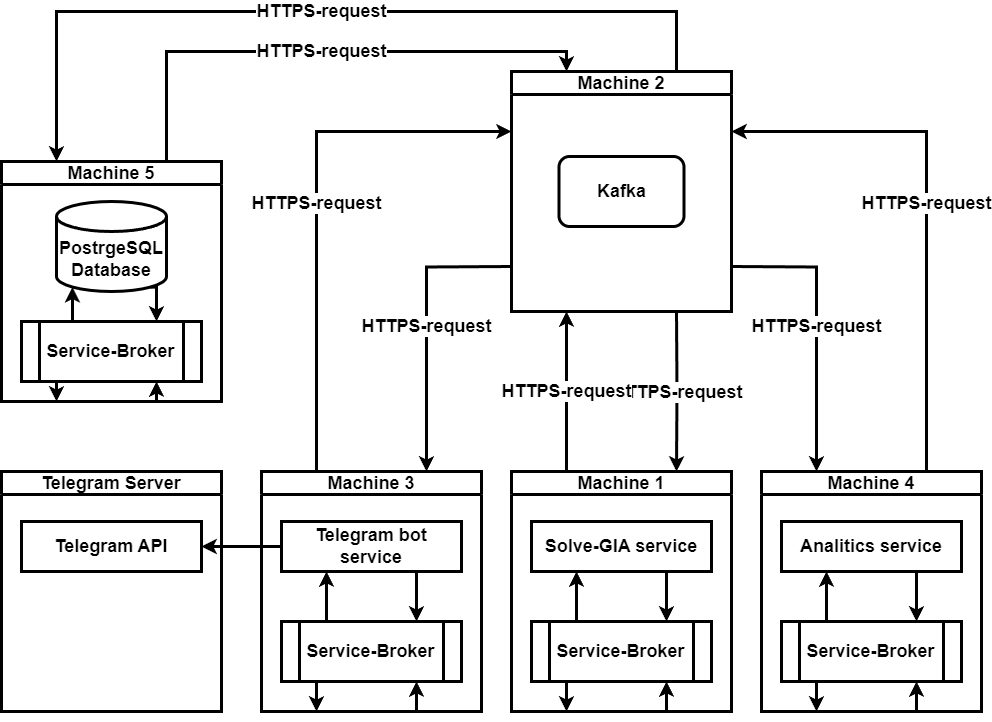

The diagram above was exported from draw.io. Its source (the exported page's mxGraphModel, read from the mxfile embedded in the PNG):
<mxGraphModel dx="1670" dy="962" grid="1" gridSize="10" guides="1" tooltips="1" connect="1" arrows="1" fold="1" page="1" pageScale="1" pageWidth="850" pageHeight="1100" math="0" shadow="0" extFonts="Permanent Marker^https://fonts.googleapis.com/css?family=Permanent+Marker">
  <root>
    <mxCell id="0" />
    <mxCell id="1" parent="0" />
    <mxCell id="iO7XN2Z6oZD6PPcnX_Sq-40" value="&lt;font style=&quot;font-size: 18px;&quot;&gt;HTTPS-request&lt;/font&gt;" style="edgeStyle=orthogonalEdgeStyle;rounded=0;orthogonalLoop=1;jettySize=auto;html=1;exitX=0.75;exitY=1;exitDx=0;exitDy=0;entryX=0.75;entryY=0;entryDx=0;entryDy=0;fillColor=none;fontStyle=1;fontSize=18;strokeWidth=3;" edge="1" parent="1" target="iO7XN2Z6oZD6PPcnX_Sq-10">
      <mxGeometry relative="1" as="geometry">
        <mxPoint x="1085" y="710" as="sourcePoint" />
      </mxGeometry>
    </mxCell>
    <mxCell id="iO7XN2Z6oZD6PPcnX_Sq-43" value="&lt;font style=&quot;font-size: 18px;&quot;&gt;HTTPS-request&lt;/font&gt;" style="edgeStyle=orthogonalEdgeStyle;rounded=0;orthogonalLoop=1;jettySize=auto;html=1;exitX=0;exitY=0.75;exitDx=0;exitDy=0;entryX=0.75;entryY=0;entryDx=0;entryDy=0;fillColor=none;fontStyle=1;fontSize=18;strokeWidth=3;" edge="1" parent="1" target="iO7XN2Z6oZD6PPcnX_Sq-21">
      <mxGeometry relative="1" as="geometry">
        <mxPoint x="920" y="665" as="sourcePoint" />
      </mxGeometry>
    </mxCell>
    <mxCell id="iO7XN2Z6oZD6PPcnX_Sq-45" value="&lt;font style=&quot;font-size: 18px;&quot;&gt;HTTPS-request&lt;/font&gt;" style="edgeStyle=orthogonalEdgeStyle;rounded=0;orthogonalLoop=1;jettySize=auto;html=1;exitX=1;exitY=0.75;exitDx=0;exitDy=0;entryX=0.25;entryY=0;entryDx=0;entryDy=0;fillColor=none;fontStyle=1;fontSize=18;strokeWidth=3;" edge="1" parent="1" target="iO7XN2Z6oZD6PPcnX_Sq-28">
      <mxGeometry relative="1" as="geometry">
        <mxPoint x="1140" y="665" as="sourcePoint" />
      </mxGeometry>
    </mxCell>
    <mxCell id="iO7XN2Z6oZD6PPcnX_Sq-10" value="Machine 1" style="swimlane;whiteSpace=wrap;html=1;fillColor=none;fontStyle=1;fontSize=18;strokeWidth=3;" vertex="1" parent="1">
      <mxGeometry x="920" y="870" width="220" height="240" as="geometry" />
    </mxCell>
    <mxCell id="iO7XN2Z6oZD6PPcnX_Sq-15" style="edgeStyle=orthogonalEdgeStyle;rounded=0;orthogonalLoop=1;jettySize=auto;html=1;exitX=0.75;exitY=1;exitDx=0;exitDy=0;entryX=0.75;entryY=0;entryDx=0;entryDy=0;fillColor=none;fontStyle=1;fontSize=18;strokeWidth=3;" edge="1" parent="iO7XN2Z6oZD6PPcnX_Sq-10" source="iO7XN2Z6oZD6PPcnX_Sq-2" target="iO7XN2Z6oZD6PPcnX_Sq-11">
      <mxGeometry relative="1" as="geometry" />
    </mxCell>
    <mxCell id="iO7XN2Z6oZD6PPcnX_Sq-2" value="&lt;font style=&quot;font-size: 18px;&quot;&gt;Solve-GIA service&lt;/font&gt;" style="rounded=0;whiteSpace=wrap;html=1;fillColor=none;fontStyle=1;fontSize=18;strokeWidth=3;" vertex="1" parent="iO7XN2Z6oZD6PPcnX_Sq-10">
      <mxGeometry x="20" y="50" width="180" height="50" as="geometry" />
    </mxCell>
    <mxCell id="iO7XN2Z6oZD6PPcnX_Sq-16" style="edgeStyle=orthogonalEdgeStyle;rounded=0;orthogonalLoop=1;jettySize=auto;html=1;exitX=0.25;exitY=0;exitDx=0;exitDy=0;entryX=0.25;entryY=1;entryDx=0;entryDy=0;fillColor=none;fontStyle=1;fontSize=18;strokeWidth=3;" edge="1" parent="iO7XN2Z6oZD6PPcnX_Sq-10" source="iO7XN2Z6oZD6PPcnX_Sq-11" target="iO7XN2Z6oZD6PPcnX_Sq-2">
      <mxGeometry relative="1" as="geometry" />
    </mxCell>
    <mxCell id="iO7XN2Z6oZD6PPcnX_Sq-147" style="edgeStyle=orthogonalEdgeStyle;rounded=0;orthogonalLoop=1;jettySize=auto;html=1;exitX=0.25;exitY=1;exitDx=0;exitDy=0;entryX=0.25;entryY=1;entryDx=0;entryDy=0;fillColor=none;fontStyle=1;fontSize=18;strokeWidth=3;" edge="1" parent="iO7XN2Z6oZD6PPcnX_Sq-10" source="iO7XN2Z6oZD6PPcnX_Sq-11" target="iO7XN2Z6oZD6PPcnX_Sq-10">
      <mxGeometry relative="1" as="geometry" />
    </mxCell>
    <mxCell id="iO7XN2Z6oZD6PPcnX_Sq-11" value="&lt;font style=&quot;font-size: 18px;&quot;&gt;Service-Broker&lt;/font&gt;" style="shape=process;whiteSpace=wrap;html=1;backgroundOutline=1;fillColor=none;fontStyle=1;fontSize=18;strokeWidth=3;" vertex="1" parent="iO7XN2Z6oZD6PPcnX_Sq-10">
      <mxGeometry x="20" y="150" width="180" height="60" as="geometry" />
    </mxCell>
    <mxCell id="iO7XN2Z6oZD6PPcnX_Sq-148" style="edgeStyle=orthogonalEdgeStyle;rounded=0;orthogonalLoop=1;jettySize=auto;html=1;exitX=0.75;exitY=1;exitDx=0;exitDy=0;entryX=0.75;entryY=1;entryDx=0;entryDy=0;fillColor=none;fontStyle=1;fontSize=18;strokeWidth=3;" edge="1" parent="iO7XN2Z6oZD6PPcnX_Sq-10" source="iO7XN2Z6oZD6PPcnX_Sq-10" target="iO7XN2Z6oZD6PPcnX_Sq-11">
      <mxGeometry relative="1" as="geometry" />
    </mxCell>
    <mxCell id="iO7XN2Z6oZD6PPcnX_Sq-42" value="&lt;font style=&quot;font-size: 18px;&quot;&gt;HTTPS-request&lt;/font&gt;" style="edgeStyle=orthogonalEdgeStyle;rounded=0;orthogonalLoop=1;jettySize=auto;html=1;exitX=0.25;exitY=0;exitDx=0;exitDy=0;entryX=0;entryY=0.25;entryDx=0;entryDy=0;fillColor=none;fontStyle=1;fontSize=18;strokeWidth=3;" edge="1" parent="1" source="iO7XN2Z6oZD6PPcnX_Sq-21" target="iO7XN2Z6oZD6PPcnX_Sq-92">
      <mxGeometry relative="1" as="geometry">
        <mxPoint x="920" y="575" as="targetPoint" />
      </mxGeometry>
    </mxCell>
    <mxCell id="iO7XN2Z6oZD6PPcnX_Sq-21" value="Machine 3" style="swimlane;whiteSpace=wrap;html=1;fillColor=none;fontStyle=1;fontSize=18;strokeWidth=3;" vertex="1" parent="1">
      <mxGeometry x="670" y="870" width="220" height="240" as="geometry" />
    </mxCell>
    <mxCell id="iO7XN2Z6oZD6PPcnX_Sq-22" style="edgeStyle=orthogonalEdgeStyle;rounded=0;orthogonalLoop=1;jettySize=auto;html=1;exitX=0.75;exitY=1;exitDx=0;exitDy=0;entryX=0.75;entryY=0;entryDx=0;entryDy=0;fillColor=none;fontStyle=1;fontSize=18;strokeWidth=3;" edge="1" parent="iO7XN2Z6oZD6PPcnX_Sq-21" source="iO7XN2Z6oZD6PPcnX_Sq-23" target="iO7XN2Z6oZD6PPcnX_Sq-25">
      <mxGeometry relative="1" as="geometry" />
    </mxCell>
    <mxCell id="iO7XN2Z6oZD6PPcnX_Sq-23" value="&lt;span style=&quot;font-size: 18px;&quot;&gt;Telegram bot service&lt;br style=&quot;font-size: 18px;&quot;&gt;&lt;/span&gt;" style="rounded=0;whiteSpace=wrap;html=1;fillColor=none;fontStyle=1;fontSize=18;strokeWidth=3;" vertex="1" parent="iO7XN2Z6oZD6PPcnX_Sq-21">
      <mxGeometry x="20" y="50" width="180" height="50" as="geometry" />
    </mxCell>
    <mxCell id="iO7XN2Z6oZD6PPcnX_Sq-24" style="edgeStyle=orthogonalEdgeStyle;rounded=0;orthogonalLoop=1;jettySize=auto;html=1;exitX=0.25;exitY=0;exitDx=0;exitDy=0;entryX=0.25;entryY=1;entryDx=0;entryDy=0;fillColor=none;fontStyle=1;fontSize=18;strokeWidth=3;" edge="1" parent="iO7XN2Z6oZD6PPcnX_Sq-21" source="iO7XN2Z6oZD6PPcnX_Sq-25" target="iO7XN2Z6oZD6PPcnX_Sq-23">
      <mxGeometry relative="1" as="geometry" />
    </mxCell>
    <mxCell id="iO7XN2Z6oZD6PPcnX_Sq-145" style="edgeStyle=orthogonalEdgeStyle;rounded=0;orthogonalLoop=1;jettySize=auto;html=1;exitX=0.25;exitY=1;exitDx=0;exitDy=0;entryX=0.25;entryY=1;entryDx=0;entryDy=0;fillColor=none;fontStyle=1;fontSize=18;strokeWidth=3;" edge="1" parent="iO7XN2Z6oZD6PPcnX_Sq-21" source="iO7XN2Z6oZD6PPcnX_Sq-25" target="iO7XN2Z6oZD6PPcnX_Sq-21">
      <mxGeometry relative="1" as="geometry" />
    </mxCell>
    <mxCell id="iO7XN2Z6oZD6PPcnX_Sq-25" value="&lt;font style=&quot;font-size: 18px;&quot;&gt;Service-Broker&lt;/font&gt;" style="shape=process;whiteSpace=wrap;html=1;backgroundOutline=1;fillColor=none;fontStyle=1;fontSize=18;strokeWidth=3;" vertex="1" parent="iO7XN2Z6oZD6PPcnX_Sq-21">
      <mxGeometry x="20" y="150" width="180" height="60" as="geometry" />
    </mxCell>
    <mxCell id="iO7XN2Z6oZD6PPcnX_Sq-146" style="edgeStyle=orthogonalEdgeStyle;rounded=0;orthogonalLoop=1;jettySize=auto;html=1;exitX=0.75;exitY=1;exitDx=0;exitDy=0;entryX=0.75;entryY=1;entryDx=0;entryDy=0;fillColor=none;fontStyle=1;fontSize=18;strokeWidth=3;" edge="1" parent="iO7XN2Z6oZD6PPcnX_Sq-21" source="iO7XN2Z6oZD6PPcnX_Sq-21" target="iO7XN2Z6oZD6PPcnX_Sq-25">
      <mxGeometry relative="1" as="geometry" />
    </mxCell>
    <mxCell id="iO7XN2Z6oZD6PPcnX_Sq-46" value="&lt;font style=&quot;font-size: 18px;&quot;&gt;HTTPS-request&lt;/font&gt;" style="edgeStyle=orthogonalEdgeStyle;rounded=0;orthogonalLoop=1;jettySize=auto;html=1;exitX=0.75;exitY=0;exitDx=0;exitDy=0;entryX=1;entryY=0.25;entryDx=0;entryDy=0;fillColor=none;fontStyle=1;fontSize=18;strokeWidth=3;" edge="1" parent="1" source="iO7XN2Z6oZD6PPcnX_Sq-28" target="iO7XN2Z6oZD6PPcnX_Sq-92">
      <mxGeometry relative="1" as="geometry">
        <mxPoint x="1300" y="530" as="targetPoint" />
      </mxGeometry>
    </mxCell>
    <mxCell id="iO7XN2Z6oZD6PPcnX_Sq-28" value="Machine 4" style="swimlane;whiteSpace=wrap;html=1;fillColor=none;fontStyle=1;fontSize=18;strokeWidth=3;" vertex="1" parent="1">
      <mxGeometry x="1170" y="870" width="220" height="240" as="geometry" />
    </mxCell>
    <mxCell id="iO7XN2Z6oZD6PPcnX_Sq-29" style="edgeStyle=orthogonalEdgeStyle;rounded=0;orthogonalLoop=1;jettySize=auto;html=1;exitX=0.75;exitY=1;exitDx=0;exitDy=0;entryX=0.75;entryY=0;entryDx=0;entryDy=0;fillColor=none;fontStyle=1;fontSize=18;strokeWidth=3;" edge="1" parent="iO7XN2Z6oZD6PPcnX_Sq-28" source="iO7XN2Z6oZD6PPcnX_Sq-30" target="iO7XN2Z6oZD6PPcnX_Sq-32">
      <mxGeometry relative="1" as="geometry" />
    </mxCell>
    <mxCell id="iO7XN2Z6oZD6PPcnX_Sq-30" value="&lt;span style=&quot;font-size: 18px;&quot;&gt;Analitics service&lt;/span&gt;" style="rounded=0;whiteSpace=wrap;html=1;fillColor=none;fontStyle=1;fontSize=18;strokeWidth=3;" vertex="1" parent="iO7XN2Z6oZD6PPcnX_Sq-28">
      <mxGeometry x="20" y="50" width="180" height="50" as="geometry" />
    </mxCell>
    <mxCell id="iO7XN2Z6oZD6PPcnX_Sq-31" style="edgeStyle=orthogonalEdgeStyle;rounded=0;orthogonalLoop=1;jettySize=auto;html=1;exitX=0.25;exitY=0;exitDx=0;exitDy=0;entryX=0.25;entryY=1;entryDx=0;entryDy=0;fillColor=none;fontStyle=1;fontSize=18;strokeWidth=3;" edge="1" parent="iO7XN2Z6oZD6PPcnX_Sq-28" source="iO7XN2Z6oZD6PPcnX_Sq-32" target="iO7XN2Z6oZD6PPcnX_Sq-30">
      <mxGeometry relative="1" as="geometry" />
    </mxCell>
    <mxCell id="iO7XN2Z6oZD6PPcnX_Sq-149" style="edgeStyle=orthogonalEdgeStyle;rounded=0;orthogonalLoop=1;jettySize=auto;html=1;exitX=0.25;exitY=1;exitDx=0;exitDy=0;entryX=0.25;entryY=1;entryDx=0;entryDy=0;fillColor=none;fontStyle=1;fontSize=18;strokeWidth=3;" edge="1" parent="iO7XN2Z6oZD6PPcnX_Sq-28" source="iO7XN2Z6oZD6PPcnX_Sq-32" target="iO7XN2Z6oZD6PPcnX_Sq-28">
      <mxGeometry relative="1" as="geometry" />
    </mxCell>
    <mxCell id="iO7XN2Z6oZD6PPcnX_Sq-32" value="&lt;font style=&quot;font-size: 18px;&quot;&gt;Service-Broker&lt;/font&gt;" style="shape=process;whiteSpace=wrap;html=1;backgroundOutline=1;fillColor=none;fontStyle=1;fontSize=18;strokeWidth=3;" vertex="1" parent="iO7XN2Z6oZD6PPcnX_Sq-28">
      <mxGeometry x="20" y="150" width="180" height="60" as="geometry" />
    </mxCell>
    <mxCell id="iO7XN2Z6oZD6PPcnX_Sq-150" style="edgeStyle=orthogonalEdgeStyle;rounded=0;orthogonalLoop=1;jettySize=auto;html=1;exitX=0.75;exitY=1;exitDx=0;exitDy=0;entryX=0.75;entryY=1;entryDx=0;entryDy=0;fillColor=none;fontStyle=1;fontSize=18;strokeWidth=3;" edge="1" parent="iO7XN2Z6oZD6PPcnX_Sq-28" source="iO7XN2Z6oZD6PPcnX_Sq-28" target="iO7XN2Z6oZD6PPcnX_Sq-32">
      <mxGeometry relative="1" as="geometry" />
    </mxCell>
    <mxCell id="iO7XN2Z6oZD6PPcnX_Sq-33" value="&lt;font style=&quot;font-size: 18px;&quot;&gt;HTTPS-request&lt;/font&gt;" style="endArrow=classic;html=1;rounded=0;entryX=0.25;entryY=1;entryDx=0;entryDy=0;exitX=0.25;exitY=0;exitDx=0;exitDy=0;fillColor=none;fontStyle=1;fontSize=18;strokeWidth=3;" edge="1" parent="1" source="iO7XN2Z6oZD6PPcnX_Sq-10">
      <mxGeometry relative="1" as="geometry">
        <mxPoint x="980" y="870" as="sourcePoint" />
        <mxPoint x="975" y="710" as="targetPoint" />
      </mxGeometry>
    </mxCell>
    <mxCell id="iO7XN2Z6oZD6PPcnX_Sq-47" value="Telegram Server" style="swimlane;whiteSpace=wrap;html=1;fillColor=none;fontStyle=1;fontSize=18;strokeWidth=3;" vertex="1" parent="1">
      <mxGeometry x="410" y="870" width="220" height="240" as="geometry" />
    </mxCell>
    <mxCell id="iO7XN2Z6oZD6PPcnX_Sq-56" value="&lt;span style=&quot;font-size: 18px;&quot;&gt;Telegram API&lt;br style=&quot;font-size: 18px;&quot;&gt;&lt;/span&gt;" style="rounded=0;whiteSpace=wrap;html=1;fillColor=none;fontStyle=1;fontSize=18;strokeWidth=3;" vertex="1" parent="iO7XN2Z6oZD6PPcnX_Sq-47">
      <mxGeometry x="20" y="50" width="180" height="50" as="geometry" />
    </mxCell>
    <mxCell id="iO7XN2Z6oZD6PPcnX_Sq-57" style="edgeStyle=orthogonalEdgeStyle;rounded=0;orthogonalLoop=1;jettySize=auto;html=1;exitX=0;exitY=0.5;exitDx=0;exitDy=0;entryX=1;entryY=0.5;entryDx=0;entryDy=0;fillColor=none;fontStyle=1;fontSize=18;strokeWidth=3;" edge="1" parent="1" source="iO7XN2Z6oZD6PPcnX_Sq-23" target="iO7XN2Z6oZD6PPcnX_Sq-56">
      <mxGeometry relative="1" as="geometry" />
    </mxCell>
    <mxCell id="iO7XN2Z6oZD6PPcnX_Sq-140" value="&lt;font style=&quot;font-size: 18px;&quot;&gt;HTTPS-request&lt;/font&gt;" style="edgeStyle=orthogonalEdgeStyle;rounded=0;orthogonalLoop=1;jettySize=auto;html=1;exitX=0.75;exitY=0;exitDx=0;exitDy=0;entryX=0.25;entryY=0;entryDx=0;entryDy=0;fillColor=none;fontStyle=1;fontSize=18;strokeWidth=3;" edge="1" parent="1" source="iO7XN2Z6oZD6PPcnX_Sq-92" target="iO7XN2Z6oZD6PPcnX_Sq-113">
      <mxGeometry relative="1" as="geometry">
        <Array as="points">
          <mxPoint x="1085" y="410" />
          <mxPoint x="465" y="410" />
        </Array>
      </mxGeometry>
    </mxCell>
    <mxCell id="iO7XN2Z6oZD6PPcnX_Sq-92" value="Machine 2" style="swimlane;whiteSpace=wrap;html=1;fillColor=none;fontStyle=1;fontSize=18;strokeWidth=3;" vertex="1" parent="1">
      <mxGeometry x="920" y="470" width="220" height="240" as="geometry" />
    </mxCell>
    <mxCell id="iO7XN2Z6oZD6PPcnX_Sq-99" value="&lt;font style=&quot;font-size: 18px;&quot;&gt;Kafka&lt;/font&gt;" style="rounded=1;whiteSpace=wrap;html=1;fillColor=none;fontStyle=1;fontSize=18;strokeWidth=3;" vertex="1" parent="iO7XN2Z6oZD6PPcnX_Sq-92">
      <mxGeometry x="47.5" y="85" width="125" height="70" as="geometry" />
    </mxCell>
    <mxCell id="iO7XN2Z6oZD6PPcnX_Sq-139" value="&lt;font style=&quot;font-size: 18px;&quot;&gt;HTTPS-request&lt;/font&gt;" style="edgeStyle=orthogonalEdgeStyle;rounded=0;orthogonalLoop=1;jettySize=auto;html=1;exitX=0.75;exitY=0;exitDx=0;exitDy=0;entryX=0.25;entryY=0;entryDx=0;entryDy=0;fillColor=none;fontStyle=1;fontSize=18;strokeWidth=3;" edge="1" parent="1" source="iO7XN2Z6oZD6PPcnX_Sq-113" target="iO7XN2Z6oZD6PPcnX_Sq-92">
      <mxGeometry relative="1" as="geometry" />
    </mxCell>
    <mxCell id="iO7XN2Z6oZD6PPcnX_Sq-113" value="Machine 5" style="swimlane;whiteSpace=wrap;html=1;fillColor=none;fontStyle=1;fontSize=18;strokeWidth=3;" vertex="1" parent="1">
      <mxGeometry x="410" y="560" width="220" height="240" as="geometry" />
    </mxCell>
    <mxCell id="iO7XN2Z6oZD6PPcnX_Sq-133" style="edgeStyle=orthogonalEdgeStyle;rounded=0;orthogonalLoop=1;jettySize=auto;html=1;exitX=0.855;exitY=1;exitDx=0;exitDy=-4.35;exitPerimeter=0;entryX=0.75;entryY=0;entryDx=0;entryDy=0;fillColor=none;fontStyle=1;fontSize=18;strokeWidth=3;" edge="1" parent="iO7XN2Z6oZD6PPcnX_Sq-113" source="iO7XN2Z6oZD6PPcnX_Sq-114" target="iO7XN2Z6oZD6PPcnX_Sq-115">
      <mxGeometry relative="1" as="geometry" />
    </mxCell>
    <mxCell id="iO7XN2Z6oZD6PPcnX_Sq-114" value="&lt;font style=&quot;font-size: 18px;&quot;&gt;PostrgeSQL&lt;br style=&quot;font-size: 18px;&quot;&gt;Database&lt;/font&gt;" style="shape=cylinder3;whiteSpace=wrap;html=1;boundedLbl=1;backgroundOutline=1;size=15;fillColor=none;fontStyle=1;fontSize=18;strokeWidth=3;" vertex="1" parent="iO7XN2Z6oZD6PPcnX_Sq-113">
      <mxGeometry x="55" y="40" width="110" height="90" as="geometry" />
    </mxCell>
    <mxCell id="iO7XN2Z6oZD6PPcnX_Sq-143" style="edgeStyle=orthogonalEdgeStyle;rounded=0;orthogonalLoop=1;jettySize=auto;html=1;exitX=0.25;exitY=1;exitDx=0;exitDy=0;entryX=0.25;entryY=1;entryDx=0;entryDy=0;fillColor=none;fontStyle=1;fontSize=18;strokeWidth=3;" edge="1" parent="iO7XN2Z6oZD6PPcnX_Sq-113" source="iO7XN2Z6oZD6PPcnX_Sq-115" target="iO7XN2Z6oZD6PPcnX_Sq-113">
      <mxGeometry relative="1" as="geometry" />
    </mxCell>
    <mxCell id="iO7XN2Z6oZD6PPcnX_Sq-115" value="&lt;font style=&quot;font-size: 18px;&quot;&gt;Service-Broker&lt;/font&gt;" style="shape=process;whiteSpace=wrap;html=1;backgroundOutline=1;fillColor=none;fontStyle=1;fontSize=18;strokeWidth=3;" vertex="1" parent="iO7XN2Z6oZD6PPcnX_Sq-113">
      <mxGeometry x="20" y="160" width="180" height="60" as="geometry" />
    </mxCell>
    <mxCell id="iO7XN2Z6oZD6PPcnX_Sq-132" style="edgeStyle=orthogonalEdgeStyle;rounded=0;orthogonalLoop=1;jettySize=auto;html=1;exitX=0.25;exitY=0;exitDx=0;exitDy=0;entryX=0.145;entryY=1;entryDx=0;entryDy=-4.35;entryPerimeter=0;fillColor=none;fontStyle=1;fontSize=18;strokeWidth=3;" edge="1" parent="iO7XN2Z6oZD6PPcnX_Sq-113" source="iO7XN2Z6oZD6PPcnX_Sq-115" target="iO7XN2Z6oZD6PPcnX_Sq-114">
      <mxGeometry relative="1" as="geometry" />
    </mxCell>
    <mxCell id="iO7XN2Z6oZD6PPcnX_Sq-144" style="edgeStyle=orthogonalEdgeStyle;rounded=0;orthogonalLoop=1;jettySize=auto;html=1;exitX=0.75;exitY=1;exitDx=0;exitDy=0;entryX=0.75;entryY=1;entryDx=0;entryDy=0;fillColor=none;fontStyle=1;fontSize=18;strokeWidth=3;" edge="1" parent="iO7XN2Z6oZD6PPcnX_Sq-113" source="iO7XN2Z6oZD6PPcnX_Sq-113" target="iO7XN2Z6oZD6PPcnX_Sq-115">
      <mxGeometry relative="1" as="geometry" />
    </mxCell>
  </root>
</mxGraphModel>